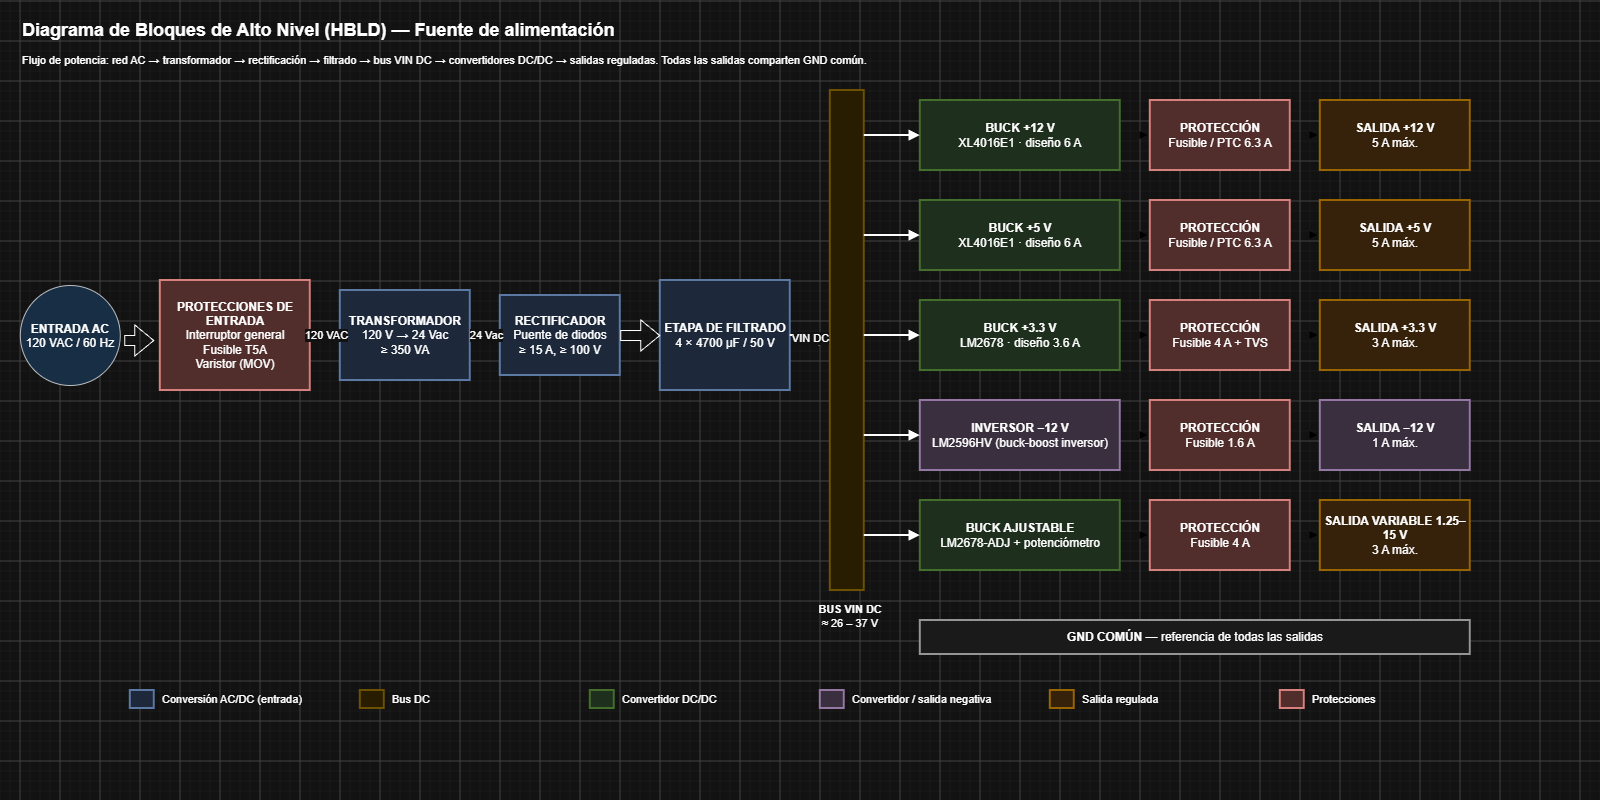

The diagram above was exported from draw.io. Its source (the exported page's mxGraphModel, read from the mxfile embedded in the PNG):
<mxGraphModel dx="1397" dy="826" grid="1" gridSize="10" guides="1" tooltips="1" connect="1" arrows="1" fold="1" page="1" pageScale="1" pageWidth="1600" pageHeight="800" math="0" shadow="0">
  <root>
    <mxCell id="0" />
    <mxCell id="1" parent="0" />
    <mxCell id="c2" parent="1" style="text;html=1;whiteSpace=wrap;align=left;verticalAlign=middle;fontSize=18;fontFamily=Arial;fontStyle=1;rounded=0;" value="Diagrama de Bloques de Alto Nivel (HBLD) — Fuente de alimentación" vertex="1">
      <mxGeometry height="40" width="1420" x="20" y="10" as="geometry" />
    </mxCell>
    <mxCell id="c3" parent="1" style="text;html=1;whiteSpace=wrap;align=left;verticalAlign=middle;fontSize=11;fontFamily=Arial;rounded=0;" value="Flujo de potencia: red AC → transformador → rectificación → filtrado → bus VIN DC → convertidores DC/DC → salidas reguladas. Todas las salidas comparten GND común." vertex="1">
      <mxGeometry height="24" width="1420" x="20" y="48" as="geometry" />
    </mxCell>
    <mxCell id="c5" parent="1" style="rounded=0;whiteSpace=wrap;html=1;arcSize=8;fillColor=#f8cecc;strokeColor=#b85450;strokeWidth=2;fontSize=12;fontFamily=Arial;" value="&lt;b&gt;PROTECCIONES DE ENTRADA&lt;/b&gt;&lt;br&gt;Interruptor general&lt;br&gt;Fusible T5A&lt;br&gt;Varistor (MOV)" vertex="1">
      <mxGeometry height="110" width="150" x="160" y="280" as="geometry" />
    </mxCell>
    <mxCell id="c6" parent="1" style="rounded=0;whiteSpace=wrap;html=1;arcSize=8;fillColor=#dae8fc;strokeColor=#6c8ebf;strokeWidth=2;fontSize=12;fontFamily=Arial;" value="&lt;b&gt;TRANSFORMADOR&lt;/b&gt;&lt;br&gt;120 V → 24 Vac&lt;br&gt;≥ 350 VA" vertex="1">
      <mxGeometry height="90" width="130" x="340" y="290" as="geometry" />
    </mxCell>
    <mxCell id="c7" parent="1" style="rounded=0;whiteSpace=wrap;html=1;arcSize=8;fillColor=#dae8fc;strokeColor=#6c8ebf;strokeWidth=2;fontSize=12;fontFamily=Arial;" value="&lt;b&gt;RECTIFICADOR&lt;/b&gt;&lt;br&gt;Puente de diodos&lt;br&gt;≥ 15 A, ≥ 100 V" vertex="1">
      <mxGeometry height="80" width="120" x="500" y="295" as="geometry" />
    </mxCell>
    <mxCell id="c8" parent="1" style="rounded=0;whiteSpace=wrap;html=1;arcSize=8;fillColor=#dae8fc;strokeColor=#6c8ebf;strokeWidth=2;fontSize=12;fontFamily=Arial;" value="&lt;b&gt;ETAPA DE FILTRADO&lt;/b&gt;&lt;br&gt;4 × 4700 µF / 50 V" vertex="1">
      <mxGeometry height="110" width="130" x="660" y="280" as="geometry" />
    </mxCell>
    <mxCell id="c9" parent="1" style="rounded=0;whiteSpace=wrap;html=1;arcSize=8;fillColor=#fff2cc;strokeColor=#d6b656;strokeWidth=2;fontSize=12;fontFamily=Arial;" value="" vertex="1">
      <mxGeometry height="500" width="34" x="830" y="90" as="geometry" />
    </mxCell>
    <mxCell id="c10" parent="1" style="text;html=1;whiteSpace=wrap;align=center;verticalAlign=middle;fontSize=11;fontFamily=Arial;rounded=0;" value="&lt;b&gt;BUS VIN DC&lt;/b&gt;&lt;br&gt;≈ 26 – 37 V" vertex="1">
      <mxGeometry height="40" width="100" x="800" y="596" as="geometry" />
    </mxCell>
    <mxCell id="c12" edge="1" parent="1" source="c5" style="edgeStyle=orthogonalEdgeStyle;rounded=0;html=1;endArrow=block;endFill=1;strokeWidth=2;strokeColor=333333;fontSize=11;fontFamily=Arial;labelBackgroundColor=#ffffff;" target="c6" value="120 VAC">
      <mxGeometry relative="1" as="geometry" />
    </mxCell>
    <mxCell id="c13" edge="1" parent="1" source="c6" style="edgeStyle=orthogonalEdgeStyle;rounded=0;html=1;endArrow=block;endFill=1;strokeWidth=2;strokeColor=333333;fontSize=11;fontFamily=Arial;labelBackgroundColor=#ffffff;" target="c7" value="24 Vac">
      <mxGeometry relative="1" as="geometry" />
    </mxCell>
    <mxCell id="c15" edge="1" parent="1" source="c8" style="edgeStyle=orthogonalEdgeStyle;html=1;endArrow=block;endFill=1;strokeWidth=2;fontSize=11;fontFamily=Arial;labelBackgroundColor=#ffffff;rounded=0;" target="c9" value="VIN DC">
      <mxGeometry relative="1" as="geometry" />
    </mxCell>
    <mxCell id="c16" parent="1" style="rounded=0;whiteSpace=wrap;html=1;arcSize=8;fillColor=#d5e8d4;strokeColor=#82b366;strokeWidth=2;fontSize=12;fontFamily=Arial;" value="&lt;b&gt;BUCK +12 V&lt;/b&gt;&lt;br&gt;XL4016E1 · diseño 6 A" vertex="1">
      <mxGeometry height="70" width="200" x="920" y="100" as="geometry" />
    </mxCell>
    <mxCell id="c17" parent="1" style="rounded=0;whiteSpace=wrap;html=1;arcSize=8;fillColor=#f8cecc;strokeColor=#b85450;strokeWidth=2;fontSize=12;fontFamily=Arial;" value="&lt;b&gt;PROTECCIÓN&lt;/b&gt;&lt;br&gt;Fusible / PTC 6.3 A" vertex="1">
      <mxGeometry height="70" width="140" x="1150" y="100" as="geometry" />
    </mxCell>
    <mxCell id="c18" parent="1" style="rounded=0;whiteSpace=wrap;html=1;arcSize=8;fillColor=#ffe6cc;strokeColor=#d79b00;strokeWidth=2;fontSize=12;fontFamily=Arial;" value="&lt;b&gt;SALIDA +12 V&lt;/b&gt;&lt;br&gt;5 A máx." vertex="1">
      <mxGeometry height="70" width="150" x="1320" y="100" as="geometry" />
    </mxCell>
    <mxCell id="c19" edge="1" parent="1" source="c9" style="edgeStyle=orthogonalEdgeStyle;html=1;endArrow=block;endFill=1;strokeWidth=2;exitX=1;exitY=0.0900;exitDx=0;exitDy=0;entryX=0;entryY=0.5;entryDx=0;entryDy=0;rounded=0;" target="c16">
      <mxGeometry relative="1" as="geometry" />
    </mxCell>
    <mxCell id="c20" edge="1" parent="1" source="c16" style="edgeStyle=orthogonalEdgeStyle;rounded=0;html=1;endArrow=block;endFill=1;strokeWidth=2;strokeColor=333333;fontSize=11;fontFamily=Arial;labelBackgroundColor=#ffffff;" target="c17" value="">
      <mxGeometry relative="1" as="geometry" />
    </mxCell>
    <mxCell id="c21" edge="1" parent="1" source="c17" style="edgeStyle=orthogonalEdgeStyle;rounded=0;html=1;endArrow=block;endFill=1;strokeWidth=2;strokeColor=333333;fontSize=11;fontFamily=Arial;labelBackgroundColor=#ffffff;" target="c18" value="">
      <mxGeometry relative="1" as="geometry" />
    </mxCell>
    <mxCell id="c22" parent="1" style="rounded=0;whiteSpace=wrap;html=1;arcSize=8;fillColor=#d5e8d4;strokeColor=#82b366;strokeWidth=2;fontSize=12;fontFamily=Arial;" value="&lt;b&gt;BUCK +5 V&lt;/b&gt;&lt;br&gt;XL4016E1 · diseño 6 A" vertex="1">
      <mxGeometry height="70" width="200" x="920" y="200" as="geometry" />
    </mxCell>
    <mxCell id="c23" parent="1" style="rounded=0;whiteSpace=wrap;html=1;arcSize=8;fillColor=#f8cecc;strokeColor=#b85450;strokeWidth=2;fontSize=12;fontFamily=Arial;" value="&lt;b&gt;PROTECCIÓN&lt;/b&gt;&lt;br&gt;Fusible / PTC 6.3 A" vertex="1">
      <mxGeometry height="70" width="140" x="1150" y="200" as="geometry" />
    </mxCell>
    <mxCell id="c24" parent="1" style="rounded=0;whiteSpace=wrap;html=1;arcSize=8;fillColor=#ffe6cc;strokeColor=#d79b00;strokeWidth=2;fontSize=12;fontFamily=Arial;" value="&lt;b&gt;SALIDA +5 V&lt;/b&gt;&lt;br&gt;5 A máx." vertex="1">
      <mxGeometry height="70" width="150" x="1320" y="200" as="geometry" />
    </mxCell>
    <mxCell id="c25" edge="1" parent="1" source="c9" style="edgeStyle=orthogonalEdgeStyle;html=1;endArrow=block;endFill=1;strokeWidth=2;exitX=1;exitY=0.2900;exitDx=0;exitDy=0;entryX=0;entryY=0.5;entryDx=0;entryDy=0;rounded=0;" target="c22">
      <mxGeometry relative="1" as="geometry" />
    </mxCell>
    <mxCell id="c26" edge="1" parent="1" source="c22" style="edgeStyle=orthogonalEdgeStyle;rounded=0;html=1;endArrow=block;endFill=1;strokeWidth=2;strokeColor=333333;fontSize=11;fontFamily=Arial;labelBackgroundColor=#ffffff;" target="c23" value="">
      <mxGeometry relative="1" as="geometry" />
    </mxCell>
    <mxCell id="c27" edge="1" parent="1" source="c23" style="edgeStyle=orthogonalEdgeStyle;rounded=0;html=1;endArrow=block;endFill=1;strokeWidth=2;strokeColor=333333;fontSize=11;fontFamily=Arial;labelBackgroundColor=#ffffff;" target="c24" value="">
      <mxGeometry relative="1" as="geometry" />
    </mxCell>
    <mxCell id="c28" parent="1" style="rounded=0;whiteSpace=wrap;html=1;arcSize=8;fillColor=#d5e8d4;strokeColor=#82b366;strokeWidth=2;fontSize=12;fontFamily=Arial;" value="&lt;b&gt;BUCK +3.3 V&lt;/b&gt;&lt;br&gt;LM2678 · diseño 3.6 A" vertex="1">
      <mxGeometry height="70" width="200" x="920" y="300" as="geometry" />
    </mxCell>
    <mxCell id="c29" parent="1" style="rounded=0;whiteSpace=wrap;html=1;arcSize=8;fillColor=#f8cecc;strokeColor=#b85450;strokeWidth=2;fontSize=12;fontFamily=Arial;" value="&lt;b&gt;PROTECCIÓN&lt;/b&gt;&lt;br&gt;Fusible 4 A + TVS" vertex="1">
      <mxGeometry height="70" width="140" x="1150" y="300" as="geometry" />
    </mxCell>
    <mxCell id="c30" parent="1" style="rounded=0;whiteSpace=wrap;html=1;arcSize=8;fillColor=#ffe6cc;strokeColor=#d79b00;strokeWidth=2;fontSize=12;fontFamily=Arial;" value="&lt;b&gt;SALIDA +3.3 V&lt;/b&gt;&lt;br&gt;3 A máx." vertex="1">
      <mxGeometry height="70" width="150" x="1320" y="300" as="geometry" />
    </mxCell>
    <mxCell id="c31" edge="1" parent="1" source="c9" style="edgeStyle=orthogonalEdgeStyle;html=1;endArrow=block;endFill=1;strokeWidth=2;exitX=1;exitY=0.4900;exitDx=0;exitDy=0;entryX=0;entryY=0.5;entryDx=0;entryDy=0;rounded=0;" target="c28">
      <mxGeometry relative="1" as="geometry" />
    </mxCell>
    <mxCell id="c32" edge="1" parent="1" source="c28" style="edgeStyle=orthogonalEdgeStyle;rounded=0;html=1;endArrow=block;endFill=1;strokeWidth=2;strokeColor=333333;fontSize=11;fontFamily=Arial;labelBackgroundColor=#ffffff;" target="c29" value="">
      <mxGeometry relative="1" as="geometry" />
    </mxCell>
    <mxCell id="c33" edge="1" parent="1" source="c29" style="edgeStyle=orthogonalEdgeStyle;rounded=0;html=1;endArrow=block;endFill=1;strokeWidth=2;strokeColor=333333;fontSize=11;fontFamily=Arial;labelBackgroundColor=#ffffff;" target="c30" value="">
      <mxGeometry relative="1" as="geometry" />
    </mxCell>
    <mxCell id="c34" parent="1" style="rounded=0;whiteSpace=wrap;html=1;arcSize=8;fillColor=#e1d5e7;strokeColor=#9673a6;strokeWidth=2;fontSize=12;fontFamily=Arial;" value="&lt;b&gt;INVERSOR −12 V&lt;/b&gt;&lt;br&gt;LM2596HV (buck-boost inversor)" vertex="1">
      <mxGeometry height="70" width="200" x="920" y="400" as="geometry" />
    </mxCell>
    <mxCell id="c35" parent="1" style="rounded=0;whiteSpace=wrap;html=1;arcSize=8;fillColor=#f8cecc;strokeColor=#b85450;strokeWidth=2;fontSize=12;fontFamily=Arial;" value="&lt;b&gt;PROTECCIÓN&lt;/b&gt;&lt;br&gt;Fusible 1.6 A" vertex="1">
      <mxGeometry height="70" width="140" x="1150" y="400" as="geometry" />
    </mxCell>
    <mxCell id="c36" parent="1" style="rounded=0;whiteSpace=wrap;html=1;arcSize=8;fillColor=#e1d5e7;strokeColor=#9673a6;strokeWidth=2;fontSize=12;fontFamily=Arial;" value="&lt;b&gt;SALIDA −12 V&lt;/b&gt;&lt;br&gt;1 A máx." vertex="1">
      <mxGeometry height="70" width="150" x="1320" y="400" as="geometry" />
    </mxCell>
    <mxCell id="c37" edge="1" parent="1" source="c9" style="edgeStyle=orthogonalEdgeStyle;html=1;endArrow=block;endFill=1;strokeWidth=2;exitX=1;exitY=0.6900;exitDx=0;exitDy=0;entryX=0;entryY=0.5;entryDx=0;entryDy=0;rounded=0;" target="c34">
      <mxGeometry relative="1" as="geometry" />
    </mxCell>
    <mxCell id="c38" edge="1" parent="1" source="c34" style="edgeStyle=orthogonalEdgeStyle;rounded=0;html=1;endArrow=block;endFill=1;strokeWidth=2;strokeColor=333333;fontSize=11;fontFamily=Arial;labelBackgroundColor=#ffffff;" target="c35" value="">
      <mxGeometry relative="1" as="geometry" />
    </mxCell>
    <mxCell id="c39" edge="1" parent="1" source="c35" style="edgeStyle=orthogonalEdgeStyle;rounded=0;html=1;endArrow=block;endFill=1;strokeWidth=2;strokeColor=333333;fontSize=11;fontFamily=Arial;labelBackgroundColor=#ffffff;" target="c36" value="">
      <mxGeometry relative="1" as="geometry" />
    </mxCell>
    <mxCell id="c40" parent="1" style="rounded=0;whiteSpace=wrap;html=1;arcSize=8;fillColor=#d5e8d4;strokeColor=#82b366;strokeWidth=2;fontSize=12;fontFamily=Arial;" value="&lt;b&gt;BUCK AJUSTABLE&lt;/b&gt;&lt;br&gt;LM2678-ADJ + potenciómetro" vertex="1">
      <mxGeometry height="70" width="200" x="920" y="500" as="geometry" />
    </mxCell>
    <mxCell id="c41" parent="1" style="rounded=0;whiteSpace=wrap;html=1;arcSize=8;fillColor=#f8cecc;strokeColor=#b85450;strokeWidth=2;fontSize=12;fontFamily=Arial;" value="&lt;b&gt;PROTECCIÓN&lt;/b&gt;&lt;br&gt;Fusible 4 A" vertex="1">
      <mxGeometry height="70" width="140" x="1150" y="500" as="geometry" />
    </mxCell>
    <mxCell id="c42" parent="1" style="rounded=0;whiteSpace=wrap;html=1;arcSize=8;fillColor=#ffe6cc;strokeColor=#d79b00;strokeWidth=2;fontSize=12;fontFamily=Arial;" value="&lt;b&gt;SALIDA VARIABLE 1.25–15 V&lt;/b&gt;&lt;br&gt;3 A máx." vertex="1">
      <mxGeometry height="70" width="150" x="1320" y="500" as="geometry" />
    </mxCell>
    <mxCell id="c43" edge="1" parent="1" source="c9" style="edgeStyle=orthogonalEdgeStyle;html=1;endArrow=block;endFill=1;strokeWidth=2;exitX=1;exitY=0.8900;exitDx=0;exitDy=0;entryX=0;entryY=0.5;entryDx=0;entryDy=0;rounded=0;" target="c40">
      <mxGeometry relative="1" as="geometry" />
    </mxCell>
    <mxCell id="c44" edge="1" parent="1" source="c40" style="edgeStyle=orthogonalEdgeStyle;rounded=0;html=1;endArrow=block;endFill=1;strokeWidth=2;strokeColor=333333;fontSize=11;fontFamily=Arial;labelBackgroundColor=#ffffff;" target="c41" value="">
      <mxGeometry relative="1" as="geometry" />
    </mxCell>
    <mxCell id="c45" edge="1" parent="1" source="c41" style="edgeStyle=orthogonalEdgeStyle;rounded=0;html=1;endArrow=block;endFill=1;strokeWidth=2;strokeColor=333333;fontSize=11;fontFamily=Arial;labelBackgroundColor=#ffffff;" target="c42" value="">
      <mxGeometry relative="1" as="geometry" />
    </mxCell>
    <mxCell id="c46" parent="1" style="rounded=0;whiteSpace=wrap;html=1;arcSize=8;fillColor=#f5f5f5;strokeColor=#666666;strokeWidth=2;fontSize=12;fontFamily=Arial;" value="&lt;b&gt;GND COMÚN&lt;/b&gt; — referencia de todas las salidas" vertex="1">
      <mxGeometry height="34" width="550" x="920" y="620" as="geometry" />
    </mxCell>
    <mxCell id="c50" parent="1" style="rounded=0;whiteSpace=wrap;html=1;arcSize=8;fillColor=#dae8fc;strokeColor=#6c8ebf;strokeWidth=2;fontSize=12;fontFamily=Arial;" value="" vertex="1">
      <mxGeometry height="18" width="24" x="130" y="690" as="geometry" />
    </mxCell>
    <mxCell id="c51" parent="1" style="text;html=1;whiteSpace=wrap;align=left;verticalAlign=middle;fontSize=11;fontFamily=Arial;rounded=0;" value="Conversión AC/DC (entrada)" vertex="1">
      <mxGeometry height="24" width="195" x="160" y="687" as="geometry" />
    </mxCell>
    <mxCell id="c52" parent="1" style="rounded=0;whiteSpace=wrap;html=1;arcSize=8;fillColor=#fff2cc;strokeColor=#d6b656;strokeWidth=2;fontSize=12;fontFamily=Arial;" value="" vertex="1">
      <mxGeometry height="18" width="24" x="360" y="690" as="geometry" />
    </mxCell>
    <mxCell id="c53" parent="1" style="text;html=1;whiteSpace=wrap;align=left;verticalAlign=middle;fontSize=11;fontFamily=Arial;rounded=0;" value="Bus DC" vertex="1">
      <mxGeometry height="24" width="195" x="390" y="687" as="geometry" />
    </mxCell>
    <mxCell id="c54" parent="1" style="rounded=0;whiteSpace=wrap;html=1;arcSize=8;fillColor=#d5e8d4;strokeColor=#82b366;strokeWidth=2;fontSize=12;fontFamily=Arial;" value="" vertex="1">
      <mxGeometry height="18" width="24" x="590" y="690" as="geometry" />
    </mxCell>
    <mxCell id="c55" parent="1" style="text;html=1;whiteSpace=wrap;align=left;verticalAlign=middle;fontSize=11;fontFamily=Arial;rounded=0;" value="Convertidor DC/DC" vertex="1">
      <mxGeometry height="24" width="195" x="620" y="687" as="geometry" />
    </mxCell>
    <mxCell id="c56" parent="1" style="rounded=0;whiteSpace=wrap;html=1;arcSize=8;fillColor=#e1d5e7;strokeColor=#9673a6;strokeWidth=2;fontSize=12;fontFamily=Arial;" value="" vertex="1">
      <mxGeometry height="18" width="24" x="820" y="690" as="geometry" />
    </mxCell>
    <mxCell id="c57" parent="1" style="text;html=1;whiteSpace=wrap;align=left;verticalAlign=middle;fontSize=11;fontFamily=Arial;rounded=0;" value="Convertidor / salida negativa" vertex="1">
      <mxGeometry height="24" width="195" x="850" y="687" as="geometry" />
    </mxCell>
    <mxCell id="c58" parent="1" style="rounded=0;whiteSpace=wrap;html=1;arcSize=8;fillColor=#ffe6cc;strokeColor=#d79b00;strokeWidth=2;fontSize=12;fontFamily=Arial;" value="" vertex="1">
      <mxGeometry height="18" width="24" x="1050" y="690" as="geometry" />
    </mxCell>
    <mxCell id="c59" parent="1" style="text;html=1;whiteSpace=wrap;align=left;verticalAlign=middle;fontSize=11;fontFamily=Arial;rounded=0;" value="Salida regulada" vertex="1">
      <mxGeometry height="24" width="195" x="1080" y="687" as="geometry" />
    </mxCell>
    <mxCell id="c60" parent="1" style="rounded=0;whiteSpace=wrap;html=1;arcSize=8;fillColor=#f8cecc;strokeColor=#b85450;strokeWidth=2;fontSize=12;fontFamily=Arial;" value="" vertex="1">
      <mxGeometry height="18" width="24" x="1280" y="690" as="geometry" />
    </mxCell>
    <mxCell id="c61" parent="1" style="text;html=1;whiteSpace=wrap;align=left;verticalAlign=middle;fontSize=11;fontFamily=Arial;rounded=0;" value="Protecciones" vertex="1">
      <mxGeometry height="24" width="195" x="1310" y="687" as="geometry" />
    </mxCell>
    <mxCell id="LiYRL-V8nALgQ_lARrQk-4" parent="1" style="ellipse;whiteSpace=wrap;html=1;shapeInside=1;aspect=fixed;fillColor=#cce5ff;strokeColor=#36393d;" value="&lt;b style=&quot;font-family: Arial;&quot;&gt;ENTRADA AC&lt;/b&gt;&lt;br style=&quot;font-family: Arial;&quot;&gt;&lt;span style=&quot;font-family: Arial;&quot;&gt;120 VAC / 60 Hz&lt;/span&gt;&lt;br style=&quot;font-family: Arial;&quot;&gt;&lt;div&gt;&lt;br/&gt;&lt;/div&gt;" vertex="1">
      <mxGeometry height="100" width="100" x="20" y="285" as="geometry" />
    </mxCell>
    <mxCell id="LiYRL-V8nALgQ_lARrQk-7" edge="1" parent="1" style="endArrow=classic;html=1;rounded=0;shape=flexArrow;" value="">
      <mxGeometry height="50" relative="1" width="50" as="geometry">
        <mxPoint x="124" y="339.99999999999994" as="sourcePoint" />
        <mxPoint x="154" y="340" as="targetPoint" />
      </mxGeometry>
    </mxCell>
    <mxCell id="LiYRL-V8nALgQ_lARrQk-10" edge="1" parent="1" source="c7" style="shape=flexArrow;endArrow=classic;html=1;rounded=0;entryX=0;entryY=0.5;entryDx=0;entryDy=0;exitX=1;exitY=0.5;exitDx=0;exitDy=0;" target="c8" value="">
      <mxGeometry height="50" relative="1" width="50" as="geometry">
        <Array as="points" />
        <mxPoint x="630" y="340" as="sourcePoint" />
        <mxPoint x="660" y="339.29" as="targetPoint" />
      </mxGeometry>
    </mxCell>
  </root>
</mxGraphModel>